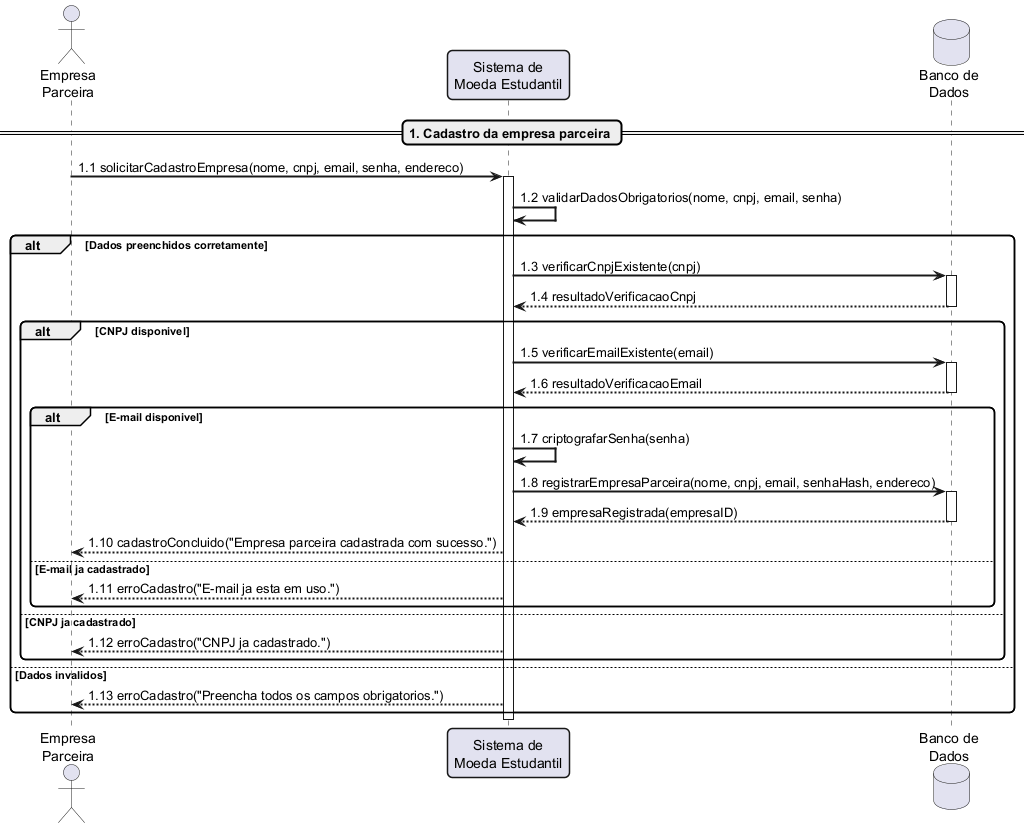

The diagram above was rendered by PlantUML. Its source (embedded in the PNG):
@startuml

skinparam sequenceArrowThickness 2
skinparam roundcorner 10
skinparam sequenceParticipantBorderThickness 1.5

actor "Empresa\nParceira" as EP
participant "Sistema de\nMoeda Estudantil" as SME
database "Banco de\nDados" as BD

== 1. Cadastro da empresa parceira ==

EP -> SME: 1.1 solicitarCadastroEmpresa(nome, cnpj, email, senha, endereco)

activate SME

SME -> SME: 1.2 validarDadosObrigatorios(nome, cnpj, email, senha)

alt Dados preenchidos corretamente

    SME -> BD: 1.3 verificarCnpjExistente(cnpj)

    activate BD

    BD --> SME: 1.4 resultadoVerificacaoCnpj

    deactivate BD

    alt CNPJ disponivel

        SME -> BD: 1.5 verificarEmailExistente(email)

        activate BD

        BD --> SME: 1.6 resultadoVerificacaoEmail

        deactivate BD

        alt E-mail disponivel

            SME -> SME: 1.7 criptografarSenha(senha)
            SME -> BD: 1.8 registrarEmpresaParceira(nome, cnpj, email, senhaHash, endereco)

            activate BD

            BD --> SME: 1.9 empresaRegistrada(empresaID)

            deactivate BD

            SME --> EP: 1.10 cadastroConcluido("Empresa parceira cadastrada com sucesso.")

        else E-mail ja cadastrado

            SME --> EP: 1.11 erroCadastro("E-mail ja esta em uso.")

        end

    else CNPJ ja cadastrado

        SME --> EP: 1.12 erroCadastro("CNPJ ja cadastrado.")

    end

else Dados invalidos

    SME --> EP: 1.13 erroCadastro("Preencha todos os campos obrigatorios.")

end

deactivate SME

@enduml